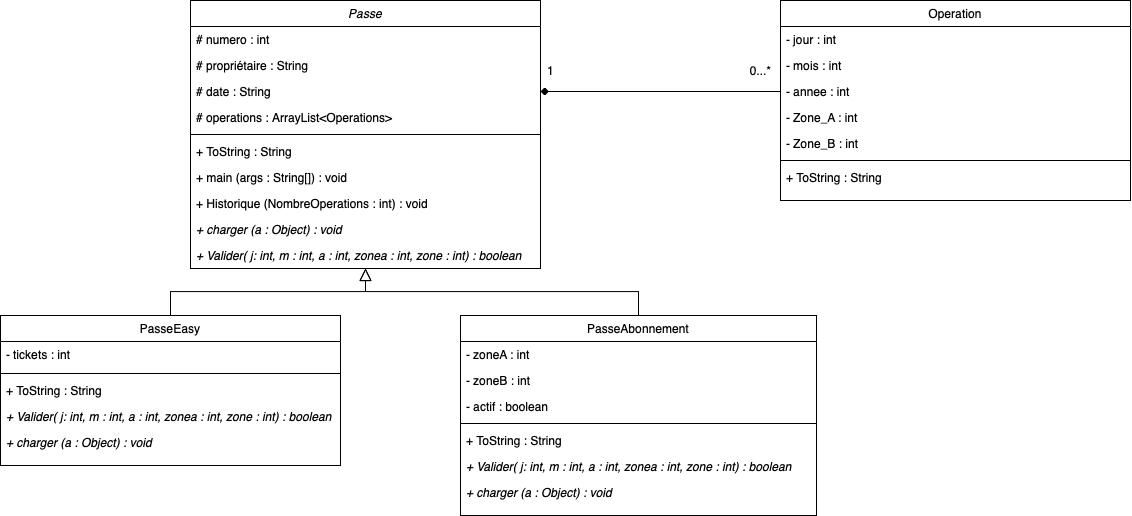

The diagram above was exported from draw.io. Its source (the exported page's mxGraphModel, read from the mxfile embedded in the PNG):
<mxGraphModel dx="1559" dy="992" grid="1" gridSize="10" guides="1" tooltips="1" connect="1" arrows="1" fold="1" page="1" pageScale="1" pageWidth="827" pageHeight="1169" math="0" shadow="0">
  <root>
    <mxCell id="WIyWlLk6GJQsqaUBKTNV-0" />
    <mxCell id="WIyWlLk6GJQsqaUBKTNV-1" parent="WIyWlLk6GJQsqaUBKTNV-0" />
    <mxCell id="zkfFHV4jXpPFQw0GAbJ--0" value="Passe" style="swimlane;fontStyle=2;align=center;verticalAlign=top;childLayout=stackLayout;horizontal=1;startSize=26;horizontalStack=0;resizeParent=1;resizeLast=0;collapsible=1;marginBottom=0;rounded=0;shadow=0;strokeWidth=1;" parent="WIyWlLk6GJQsqaUBKTNV-1" vertex="1">
      <mxGeometry x="60" y="120" width="350" height="268" as="geometry">
        <mxRectangle x="230" y="140" width="160" height="26" as="alternateBounds" />
      </mxGeometry>
    </mxCell>
    <mxCell id="zkfFHV4jXpPFQw0GAbJ--1" value="# numero : int" style="text;align=left;verticalAlign=top;spacingLeft=4;spacingRight=4;overflow=hidden;rotatable=0;points=[[0,0.5],[1,0.5]];portConstraint=eastwest;" parent="zkfFHV4jXpPFQw0GAbJ--0" vertex="1">
      <mxGeometry y="26" width="350" height="26" as="geometry" />
    </mxCell>
    <mxCell id="zkfFHV4jXpPFQw0GAbJ--2" value="# propriétaire : String" style="text;align=left;verticalAlign=top;spacingLeft=4;spacingRight=4;overflow=hidden;rotatable=0;points=[[0,0.5],[1,0.5]];portConstraint=eastwest;rounded=0;shadow=0;html=0;" parent="zkfFHV4jXpPFQw0GAbJ--0" vertex="1">
      <mxGeometry y="52" width="350" height="26" as="geometry" />
    </mxCell>
    <mxCell id="zkfFHV4jXpPFQw0GAbJ--3" value="# date : String" style="text;align=left;verticalAlign=top;spacingLeft=4;spacingRight=4;overflow=hidden;rotatable=0;points=[[0,0.5],[1,0.5]];portConstraint=eastwest;rounded=0;shadow=0;html=0;" parent="zkfFHV4jXpPFQw0GAbJ--0" vertex="1">
      <mxGeometry y="78" width="350" height="26" as="geometry" />
    </mxCell>
    <mxCell id="HfPSyOU8PiI27ZwtopVc-20" value="# operations : ArrayList&lt;Operations&gt;" style="text;align=left;verticalAlign=top;spacingLeft=4;spacingRight=4;overflow=hidden;rotatable=0;points=[[0,0.5],[1,0.5]];portConstraint=eastwest;rounded=0;shadow=0;html=0;" vertex="1" parent="zkfFHV4jXpPFQw0GAbJ--0">
      <mxGeometry y="104" width="350" height="26" as="geometry" />
    </mxCell>
    <mxCell id="zkfFHV4jXpPFQw0GAbJ--4" value="" style="line;html=1;strokeWidth=1;align=left;verticalAlign=middle;spacingTop=-1;spacingLeft=3;spacingRight=3;rotatable=0;labelPosition=right;points=[];portConstraint=eastwest;" parent="zkfFHV4jXpPFQw0GAbJ--0" vertex="1">
      <mxGeometry y="130" width="350" height="8" as="geometry" />
    </mxCell>
    <mxCell id="zkfFHV4jXpPFQw0GAbJ--5" value="+ ToString : String" style="text;align=left;verticalAlign=top;spacingLeft=4;spacingRight=4;overflow=hidden;rotatable=0;points=[[0,0.5],[1,0.5]];portConstraint=eastwest;" parent="zkfFHV4jXpPFQw0GAbJ--0" vertex="1">
      <mxGeometry y="138" width="350" height="26" as="geometry" />
    </mxCell>
    <mxCell id="HfPSyOU8PiI27ZwtopVc-36" value="+ main (args : String[]) : void " style="text;align=left;verticalAlign=top;spacingLeft=4;spacingRight=4;overflow=hidden;rotatable=0;points=[[0,0.5],[1,0.5]];portConstraint=eastwest;" vertex="1" parent="zkfFHV4jXpPFQw0GAbJ--0">
      <mxGeometry y="164" width="350" height="26" as="geometry" />
    </mxCell>
    <mxCell id="HfPSyOU8PiI27ZwtopVc-1" value="+ Historique (NombreOperations : int) : void&#10;" style="text;align=left;verticalAlign=top;spacingLeft=4;spacingRight=4;overflow=hidden;rotatable=0;points=[[0,0.5],[1,0.5]];portConstraint=eastwest;" vertex="1" parent="zkfFHV4jXpPFQw0GAbJ--0">
      <mxGeometry y="190" width="350" height="26" as="geometry" />
    </mxCell>
    <mxCell id="HfPSyOU8PiI27ZwtopVc-0" value="+ charger (a : Object) : void" style="text;align=left;verticalAlign=top;spacingLeft=4;spacingRight=4;overflow=hidden;rotatable=0;points=[[0,0.5],[1,0.5]];portConstraint=eastwest;fontStyle=2" vertex="1" parent="zkfFHV4jXpPFQw0GAbJ--0">
      <mxGeometry y="216" width="350" height="26" as="geometry" />
    </mxCell>
    <mxCell id="HfPSyOU8PiI27ZwtopVc-2" value="+ Valider( j: int, m : int, a : int, zonea : int, zone : int) : boolean" style="text;align=left;verticalAlign=top;spacingLeft=4;spacingRight=4;overflow=hidden;rotatable=0;points=[[0,0.5],[1,0.5]];portConstraint=eastwest;fontStyle=2" vertex="1" parent="zkfFHV4jXpPFQw0GAbJ--0">
      <mxGeometry y="242" width="350" height="26" as="geometry" />
    </mxCell>
    <mxCell id="zkfFHV4jXpPFQw0GAbJ--12" value="" style="endArrow=block;endSize=10;endFill=0;shadow=0;strokeWidth=1;rounded=0;edgeStyle=elbowEdgeStyle;elbow=vertical;startArrow=none;" parent="WIyWlLk6GJQsqaUBKTNV-1" source="HfPSyOU8PiI27ZwtopVc-10" target="zkfFHV4jXpPFQw0GAbJ--0" edge="1">
      <mxGeometry width="160" relative="1" as="geometry">
        <mxPoint x="80" y="400" as="sourcePoint" />
        <mxPoint x="200" y="203" as="targetPoint" />
      </mxGeometry>
    </mxCell>
    <mxCell id="zkfFHV4jXpPFQw0GAbJ--13" value="PasseAbonnement" style="swimlane;fontStyle=0;align=center;verticalAlign=top;childLayout=stackLayout;horizontal=1;startSize=26;horizontalStack=0;resizeParent=1;resizeLast=0;collapsible=1;marginBottom=0;rounded=0;shadow=0;strokeWidth=1;" parent="WIyWlLk6GJQsqaUBKTNV-1" vertex="1">
      <mxGeometry x="330" y="435" width="356" height="200" as="geometry">
        <mxRectangle x="340" y="380" width="170" height="26" as="alternateBounds" />
      </mxGeometry>
    </mxCell>
    <mxCell id="zkfFHV4jXpPFQw0GAbJ--14" value="- zoneA : int" style="text;align=left;verticalAlign=top;spacingLeft=4;spacingRight=4;overflow=hidden;rotatable=0;points=[[0,0.5],[1,0.5]];portConstraint=eastwest;" parent="zkfFHV4jXpPFQw0GAbJ--13" vertex="1">
      <mxGeometry y="26" width="356" height="26" as="geometry" />
    </mxCell>
    <mxCell id="HfPSyOU8PiI27ZwtopVc-4" value="- zoneB : int" style="text;align=left;verticalAlign=top;spacingLeft=4;spacingRight=4;overflow=hidden;rotatable=0;points=[[0,0.5],[1,0.5]];portConstraint=eastwest;" vertex="1" parent="zkfFHV4jXpPFQw0GAbJ--13">
      <mxGeometry y="52" width="356" height="26" as="geometry" />
    </mxCell>
    <mxCell id="HfPSyOU8PiI27ZwtopVc-5" value="- actif : boolean" style="text;align=left;verticalAlign=top;spacingLeft=4;spacingRight=4;overflow=hidden;rotatable=0;points=[[0,0.5],[1,0.5]];portConstraint=eastwest;" vertex="1" parent="zkfFHV4jXpPFQw0GAbJ--13">
      <mxGeometry y="78" width="356" height="26" as="geometry" />
    </mxCell>
    <mxCell id="zkfFHV4jXpPFQw0GAbJ--15" value="" style="line;html=1;strokeWidth=1;align=left;verticalAlign=middle;spacingTop=-1;spacingLeft=3;spacingRight=3;rotatable=0;labelPosition=right;points=[];portConstraint=eastwest;" parent="zkfFHV4jXpPFQw0GAbJ--13" vertex="1">
      <mxGeometry y="104" width="356" height="8" as="geometry" />
    </mxCell>
    <mxCell id="HfPSyOU8PiI27ZwtopVc-7" value="+ ToString : String" style="text;align=left;verticalAlign=top;spacingLeft=4;spacingRight=4;overflow=hidden;rotatable=0;points=[[0,0.5],[1,0.5]];portConstraint=eastwest;" vertex="1" parent="zkfFHV4jXpPFQw0GAbJ--13">
      <mxGeometry y="112" width="356" height="26" as="geometry" />
    </mxCell>
    <mxCell id="HfPSyOU8PiI27ZwtopVc-8" value="+ Valider( j: int, m : int, a : int, zonea : int, zone : int) : boolean" style="text;align=left;verticalAlign=top;spacingLeft=4;spacingRight=4;overflow=hidden;rotatable=0;points=[[0,0.5],[1,0.5]];portConstraint=eastwest;fontStyle=2" vertex="1" parent="zkfFHV4jXpPFQw0GAbJ--13">
      <mxGeometry y="138" width="356" height="26" as="geometry" />
    </mxCell>
    <mxCell id="HfPSyOU8PiI27ZwtopVc-9" value="+ charger (a : Object) : void" style="text;align=left;verticalAlign=top;spacingLeft=4;spacingRight=4;overflow=hidden;rotatable=0;points=[[0,0.5],[1,0.5]];portConstraint=eastwest;fontStyle=2" vertex="1" parent="zkfFHV4jXpPFQw0GAbJ--13">
      <mxGeometry y="164" width="356" height="26" as="geometry" />
    </mxCell>
    <mxCell id="zkfFHV4jXpPFQw0GAbJ--16" value="" style="endArrow=block;endSize=10;endFill=0;shadow=0;strokeWidth=1;rounded=0;edgeStyle=elbowEdgeStyle;elbow=vertical;" parent="WIyWlLk6GJQsqaUBKTNV-1" source="zkfFHV4jXpPFQw0GAbJ--13" target="zkfFHV4jXpPFQw0GAbJ--0" edge="1">
      <mxGeometry width="160" relative="1" as="geometry">
        <mxPoint x="210" y="373" as="sourcePoint" />
        <mxPoint x="310" y="271" as="targetPoint" />
      </mxGeometry>
    </mxCell>
    <mxCell id="HfPSyOU8PiI27ZwtopVc-10" value="PasseEasy" style="swimlane;fontStyle=0;align=center;verticalAlign=top;childLayout=stackLayout;horizontal=1;startSize=26;horizontalStack=0;resizeParent=1;resizeLast=0;collapsible=1;marginBottom=0;rounded=0;shadow=0;strokeWidth=1;" vertex="1" parent="WIyWlLk6GJQsqaUBKTNV-1">
      <mxGeometry x="-130" y="435" width="340" height="150" as="geometry">
        <mxRectangle x="340" y="380" width="170" height="26" as="alternateBounds" />
      </mxGeometry>
    </mxCell>
    <mxCell id="HfPSyOU8PiI27ZwtopVc-18" value="- tickets : int" style="text;align=left;verticalAlign=top;spacingLeft=4;spacingRight=4;overflow=hidden;rotatable=0;points=[[0,0.5],[1,0.5]];portConstraint=eastwest;" vertex="1" parent="HfPSyOU8PiI27ZwtopVc-10">
      <mxGeometry y="26" width="340" height="28" as="geometry" />
    </mxCell>
    <mxCell id="HfPSyOU8PiI27ZwtopVc-14" value="" style="line;html=1;strokeWidth=1;align=left;verticalAlign=middle;spacingTop=-1;spacingLeft=3;spacingRight=3;rotatable=0;labelPosition=right;points=[];portConstraint=eastwest;" vertex="1" parent="HfPSyOU8PiI27ZwtopVc-10">
      <mxGeometry y="54" width="340" height="8" as="geometry" />
    </mxCell>
    <mxCell id="HfPSyOU8PiI27ZwtopVc-15" value="+ ToString : String" style="text;align=left;verticalAlign=top;spacingLeft=4;spacingRight=4;overflow=hidden;rotatable=0;points=[[0,0.5],[1,0.5]];portConstraint=eastwest;" vertex="1" parent="HfPSyOU8PiI27ZwtopVc-10">
      <mxGeometry y="62" width="340" height="26" as="geometry" />
    </mxCell>
    <mxCell id="HfPSyOU8PiI27ZwtopVc-16" value="+ Valider( j: int, m : int, a : int, zonea : int, zone : int) : boolean" style="text;align=left;verticalAlign=top;spacingLeft=4;spacingRight=4;overflow=hidden;rotatable=0;points=[[0,0.5],[1,0.5]];portConstraint=eastwest;fontStyle=2" vertex="1" parent="HfPSyOU8PiI27ZwtopVc-10">
      <mxGeometry y="88" width="340" height="26" as="geometry" />
    </mxCell>
    <mxCell id="HfPSyOU8PiI27ZwtopVc-17" value="+ charger (a : Object) : void" style="text;align=left;verticalAlign=top;spacingLeft=4;spacingRight=4;overflow=hidden;rotatable=0;points=[[0,0.5],[1,0.5]];portConstraint=eastwest;fontStyle=2" vertex="1" parent="HfPSyOU8PiI27ZwtopVc-10">
      <mxGeometry y="114" width="340" height="26" as="geometry" />
    </mxCell>
    <mxCell id="HfPSyOU8PiI27ZwtopVc-21" value="Operation" style="swimlane;fontStyle=0;align=center;verticalAlign=top;childLayout=stackLayout;horizontal=1;startSize=26;horizontalStack=0;resizeParent=1;resizeLast=0;collapsible=1;marginBottom=0;rounded=0;shadow=0;strokeWidth=1;" vertex="1" parent="WIyWlLk6GJQsqaUBKTNV-1">
      <mxGeometry x="650" y="120" width="350" height="200" as="geometry">
        <mxRectangle x="230" y="140" width="160" height="26" as="alternateBounds" />
      </mxGeometry>
    </mxCell>
    <mxCell id="HfPSyOU8PiI27ZwtopVc-22" value="- jour : int" style="text;align=left;verticalAlign=top;spacingLeft=4;spacingRight=4;overflow=hidden;rotatable=0;points=[[0,0.5],[1,0.5]];portConstraint=eastwest;" vertex="1" parent="HfPSyOU8PiI27ZwtopVc-21">
      <mxGeometry y="26" width="350" height="26" as="geometry" />
    </mxCell>
    <mxCell id="HfPSyOU8PiI27ZwtopVc-23" value="- mois : int" style="text;align=left;verticalAlign=top;spacingLeft=4;spacingRight=4;overflow=hidden;rotatable=0;points=[[0,0.5],[1,0.5]];portConstraint=eastwest;rounded=0;shadow=0;html=0;" vertex="1" parent="HfPSyOU8PiI27ZwtopVc-21">
      <mxGeometry y="52" width="350" height="26" as="geometry" />
    </mxCell>
    <mxCell id="HfPSyOU8PiI27ZwtopVc-24" value="- annee : int" style="text;align=left;verticalAlign=top;spacingLeft=4;spacingRight=4;overflow=hidden;rotatable=0;points=[[0,0.5],[1,0.5]];portConstraint=eastwest;rounded=0;shadow=0;html=0;" vertex="1" parent="HfPSyOU8PiI27ZwtopVc-21">
      <mxGeometry y="78" width="350" height="26" as="geometry" />
    </mxCell>
    <mxCell id="HfPSyOU8PiI27ZwtopVc-25" value="- Zone_A : int&#10;" style="text;align=left;verticalAlign=top;spacingLeft=4;spacingRight=4;overflow=hidden;rotatable=0;points=[[0,0.5],[1,0.5]];portConstraint=eastwest;rounded=0;shadow=0;html=0;" vertex="1" parent="HfPSyOU8PiI27ZwtopVc-21">
      <mxGeometry y="104" width="350" height="26" as="geometry" />
    </mxCell>
    <mxCell id="HfPSyOU8PiI27ZwtopVc-31" value="- Zone_B : int&#10;" style="text;align=left;verticalAlign=top;spacingLeft=4;spacingRight=4;overflow=hidden;rotatable=0;points=[[0,0.5],[1,0.5]];portConstraint=eastwest;rounded=0;shadow=0;html=0;" vertex="1" parent="HfPSyOU8PiI27ZwtopVc-21">
      <mxGeometry y="130" width="350" height="26" as="geometry" />
    </mxCell>
    <mxCell id="HfPSyOU8PiI27ZwtopVc-26" value="" style="line;html=1;strokeWidth=1;align=left;verticalAlign=middle;spacingTop=-1;spacingLeft=3;spacingRight=3;rotatable=0;labelPosition=right;points=[];portConstraint=eastwest;" vertex="1" parent="HfPSyOU8PiI27ZwtopVc-21">
      <mxGeometry y="156" width="350" height="8" as="geometry" />
    </mxCell>
    <mxCell id="HfPSyOU8PiI27ZwtopVc-27" value="+ ToString : String" style="text;align=left;verticalAlign=top;spacingLeft=4;spacingRight=4;overflow=hidden;rotatable=0;points=[[0,0.5],[1,0.5]];portConstraint=eastwest;" vertex="1" parent="HfPSyOU8PiI27ZwtopVc-21">
      <mxGeometry y="164" width="350" height="26" as="geometry" />
    </mxCell>
    <mxCell id="HfPSyOU8PiI27ZwtopVc-32" style="edgeStyle=orthogonalEdgeStyle;rounded=0;orthogonalLoop=1;jettySize=auto;html=1;exitX=0;exitY=0.5;exitDx=0;exitDy=0;entryX=1;entryY=0.5;entryDx=0;entryDy=0;endArrow=diamond;endFill=1;startArrow=none;startFill=0;" edge="1" parent="WIyWlLk6GJQsqaUBKTNV-1" source="HfPSyOU8PiI27ZwtopVc-24" target="zkfFHV4jXpPFQw0GAbJ--3">
      <mxGeometry relative="1" as="geometry" />
    </mxCell>
    <mxCell id="HfPSyOU8PiI27ZwtopVc-33" value="0...*" style="text;html=1;align=center;verticalAlign=middle;resizable=0;points=[];autosize=1;strokeColor=none;fillColor=none;" vertex="1" parent="WIyWlLk6GJQsqaUBKTNV-1">
      <mxGeometry x="610" y="180" width="40" height="20" as="geometry" />
    </mxCell>
    <mxCell id="HfPSyOU8PiI27ZwtopVc-34" value="1" style="text;html=1;align=center;verticalAlign=middle;resizable=0;points=[];autosize=1;strokeColor=none;fillColor=none;" vertex="1" parent="WIyWlLk6GJQsqaUBKTNV-1">
      <mxGeometry x="410" y="180" width="20" height="20" as="geometry" />
    </mxCell>
  </root>
</mxGraphModel>